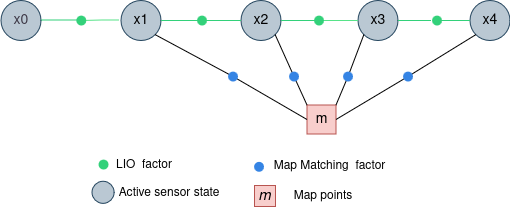

The diagram above was exported from draw.io. Its source (the exported page's mxGraphModel, read from the mxfile embedded in the PNG):
<mxGraphModel dx="786" dy="466" grid="0" gridSize="10" guides="1" tooltips="1" connect="1" arrows="1" fold="1" page="1" pageScale="1" pageWidth="850" pageHeight="1100" math="0" shadow="0">
  <root>
    <mxCell id="0" />
    <mxCell id="1" parent="0" />
    <mxCell id="2" value="&lt;font style=&quot;font-size: 14px;&quot;&gt;x3&lt;/font&gt;" style="ellipse;whiteSpace=wrap;html=1;aspect=fixed;fillColor=#bac8d3;strokeColor=#23445d;" vertex="1" parent="1">
      <mxGeometry x="594.5" y="2543" width="40" height="40" as="geometry" />
    </mxCell>
    <mxCell id="3" value="&lt;font style=&quot;font-size: 14px;&quot;&gt;m&lt;/font&gt;" style="whiteSpace=wrap;html=1;aspect=fixed;fillColor=#f8cecc;strokeColor=#b85450;" vertex="1" parent="1">
      <mxGeometry x="543.5" y="2647.5" width="29" height="29" as="geometry" />
    </mxCell>
    <mxCell id="4" value="&lt;font style=&quot;font-size: 14px; color: light-dark(rgb(61, 56, 70), rgb(237, 237, 237));&quot;&gt;x0&lt;/font&gt;" style="ellipse;whiteSpace=wrap;html=1;aspect=fixed;strokeColor=#23445d;fillColor=#bac8d3;" vertex="1" parent="1">
      <mxGeometry x="237.5" y="2543" width="40" height="40" as="geometry" />
    </mxCell>
    <mxCell id="5" value="&lt;font style=&quot;font-size: 14px;&quot;&gt;x1&lt;/font&gt;" style="ellipse;whiteSpace=wrap;html=1;aspect=fixed;fillColor=#bac8d3;strokeColor=#23445d;" vertex="1" parent="1">
      <mxGeometry x="357.5" y="2543" width="40" height="40" as="geometry" />
    </mxCell>
    <mxCell id="6" value="&lt;font style=&quot;font-size: 14px;&quot;&gt;x2&lt;/font&gt;" style="ellipse;whiteSpace=wrap;html=1;aspect=fixed;fillColor=#bac8d3;strokeColor=#23445d;" vertex="1" parent="1">
      <mxGeometry x="477.5" y="2543" width="40" height="40" as="geometry" />
    </mxCell>
    <mxCell id="7" value="" style="shape=waypoint;sketch=0;fillStyle=solid;size=6;pointerEvents=1;points=[];fillColor=default;resizable=0;rotatable=0;perimeter=centerPerimeter;snapToPoint=1;fontSize=20;shadow=0;perimeterSpacing=2;strokeWidth=3;strokeColor=light-dark(#33d17a, #ededed);" vertex="1" parent="1">
      <mxGeometry x="428.5" y="2553" width="20" height="20" as="geometry" />
    </mxCell>
    <mxCell id="8" value="" style="endArrow=none;html=1;rounded=0;exitX=1.063;exitY=0.833;exitDx=0;exitDy=0;exitPerimeter=0;entryX=0.167;entryY=0.646;entryDx=0;entryDy=0;entryPerimeter=0;" edge="1" parent="1">
      <mxGeometry width="50" height="50" relative="1" as="geometry">
        <mxPoint x="356.5" y="2651" as="sourcePoint" />
        <mxPoint x="356.5" y="2651" as="targetPoint" />
        <Array as="points" />
      </mxGeometry>
    </mxCell>
    <mxCell id="9" value="" style="endArrow=none;html=1;rounded=0;exitDx=0;exitDy=0;exitX=1;exitY=0.5;strokeColor=light-dark(#33d17a, #004400);" edge="1" source="5" parent="1">
      <mxGeometry width="50" height="50" relative="1" as="geometry">
        <mxPoint x="327.5" y="2740" as="sourcePoint" />
        <mxPoint x="434.5" y="2563" as="targetPoint" />
        <Array as="points" />
      </mxGeometry>
    </mxCell>
    <mxCell id="10" value="" style="endArrow=none;html=1;rounded=0;entryX=0;entryY=0.5;entryDx=0;entryDy=0;strokeColor=light-dark(#33d17a, #ededed);" edge="1" target="6" parent="1">
      <mxGeometry width="50" height="50" relative="1" as="geometry">
        <mxPoint x="442.5" y="2563" as="sourcePoint" />
        <mxPoint x="378.5" y="2750" as="targetPoint" />
        <Array as="points" />
      </mxGeometry>
    </mxCell>
    <mxCell id="11" value="" style="endArrow=none;html=1;rounded=0;exitDx=0;exitDy=0;entryX=1;entryY=0.5;entryDx=0;entryDy=0;strokeColor=light-dark(#33d17a, #ededed);" edge="1" source="13" target="6" parent="1">
      <mxGeometry width="50" height="50" relative="1" as="geometry">
        <mxPoint x="493.5" y="2587" as="sourcePoint" />
        <mxPoint x="466.5" y="2662" as="targetPoint" />
      </mxGeometry>
    </mxCell>
    <mxCell id="12" value="" style="endArrow=none;html=1;rounded=0;exitX=0;exitY=0.5;exitDx=0;exitDy=0;strokeColor=light-dark(#57e389, #ededed);" edge="1" source="2" parent="1">
      <mxGeometry width="50" height="50" relative="1" as="geometry">
        <mxPoint x="582.5" y="2563" as="sourcePoint" />
        <mxPoint x="555.5" y="2563" as="targetPoint" />
      </mxGeometry>
    </mxCell>
    <mxCell id="13" value="" style="shape=waypoint;sketch=0;fillStyle=solid;size=6;pointerEvents=1;points=[];fillColor=none;resizable=0;rotatable=0;perimeter=centerPerimeter;snapToPoint=1;fontSize=20;shadow=0;perimeterSpacing=2;strokeWidth=3;strokeColor=light-dark(#33d17a, #ededed);fontColor=light-dark(#3584e4, #ededed);" vertex="1" parent="1">
      <mxGeometry x="545.5" y="2553" width="20" height="20" as="geometry" />
    </mxCell>
    <mxCell id="14" value="" style="endArrow=none;html=1;rounded=0;exitDx=0;exitDy=0;entryX=0.417;entryY=0.729;entryDx=0;entryDy=0;entryPerimeter=0;" edge="1" parent="1">
      <mxGeometry width="50" height="50" relative="1" as="geometry">
        <mxPoint x="377.5" y="2628" as="sourcePoint" />
        <mxPoint x="377.5" y="2628" as="targetPoint" />
      </mxGeometry>
    </mxCell>
    <mxCell id="15" value="&lt;font style=&quot;font-size: 14px;&quot;&gt;x4&lt;/font&gt;" style="ellipse;whiteSpace=wrap;html=1;aspect=fixed;fillColor=#bac8d3;strokeColor=#23445d;" vertex="1" parent="1">
      <mxGeometry x="706.5" y="2543" width="40" height="40" as="geometry" />
    </mxCell>
    <mxCell id="16" value="" style="endArrow=none;html=1;rounded=0;exitDx=0;exitDy=0;" edge="1" source="18" parent="1">
      <mxGeometry width="50" height="50" relative="1" as="geometry">
        <mxPoint x="604.5" y="2573" as="sourcePoint" />
        <mxPoint x="677.5" y="2565" as="targetPoint" />
      </mxGeometry>
    </mxCell>
    <mxCell id="17" value="" style="endArrow=none;html=1;rounded=0;exitX=0;exitY=0.5;exitDx=0;exitDy=0;strokeColor=light-dark(#33d17a, #ededed);" edge="1" source="15" target="18" parent="1">
      <mxGeometry width="50" height="50" relative="1" as="geometry">
        <mxPoint x="708.5" y="2565" as="sourcePoint" />
        <mxPoint x="677.5" y="2565" as="targetPoint" />
      </mxGeometry>
    </mxCell>
    <mxCell id="18" value="" style="shape=waypoint;sketch=0;fillStyle=solid;size=6;pointerEvents=1;points=[];fillColor=none;resizable=0;rotatable=0;perimeter=centerPerimeter;snapToPoint=1;fontSize=20;shadow=0;perimeterSpacing=2;strokeWidth=3;strokeColor=light-dark(#33d17a, #ededed);fontColor=light-dark(#3584e4, #ededed);" vertex="1" parent="1">
      <mxGeometry x="663.5" y="2553" width="20" height="20" as="geometry" />
    </mxCell>
    <mxCell id="19" value="" style="endArrow=none;html=1;rounded=0;entryX=1;entryY=0.5;entryDx=0;entryDy=0;strokeColor=light-dark(#33d17a, #ededed);" edge="1" target="2" parent="1">
      <mxGeometry width="50" height="50" relative="1" as="geometry">
        <mxPoint x="667.5" y="2563" as="sourcePoint" />
        <mxPoint x="683.5" y="2573" as="targetPoint" />
      </mxGeometry>
    </mxCell>
    <mxCell id="20" value="" style="endArrow=none;html=1;rounded=0;exitDx=0;exitDy=0;entryDx=0;entryDy=0;entryX=0;entryY=0.5;" edge="1" source="25" target="3" parent="1">
      <mxGeometry width="50" height="50" relative="1" as="geometry">
        <mxPoint x="352.5" y="2397" as="sourcePoint" />
        <mxPoint x="432.5" y="2443" as="targetPoint" />
      </mxGeometry>
    </mxCell>
    <mxCell id="21" value="" style="endArrow=none;html=1;rounded=0;exitDx=0;exitDy=0;entryX=0;entryY=0;entryDx=0;entryDy=0;" edge="1" source="31" target="3" parent="1">
      <mxGeometry width="50" height="50" relative="1" as="geometry">
        <mxPoint x="362.5" y="2407" as="sourcePoint" />
        <mxPoint x="540.5" y="2642" as="targetPoint" />
      </mxGeometry>
    </mxCell>
    <mxCell id="22" value="" style="endArrow=none;html=1;rounded=0;exitDx=0;exitDy=0;entryDx=0;entryDy=0;entryX=1;entryY=0;" edge="1" source="27" target="3" parent="1">
      <mxGeometry width="50" height="50" relative="1" as="geometry">
        <mxPoint x="372.5" y="2417" as="sourcePoint" />
        <mxPoint x="452.5" y="2463" as="targetPoint" />
      </mxGeometry>
    </mxCell>
    <mxCell id="23" value="" style="endArrow=none;html=1;rounded=0;exitDx=0;exitDy=0;entryDx=0;entryDy=0;entryX=0;entryY=1;" edge="1" source="29" target="15" parent="1">
      <mxGeometry width="50" height="50" relative="1" as="geometry">
        <mxPoint x="382.5" y="2427" as="sourcePoint" />
        <mxPoint x="462.5" y="2473" as="targetPoint" />
      </mxGeometry>
    </mxCell>
    <mxCell id="24" value="" style="endArrow=none;html=1;rounded=0;exitDx=0;exitDy=0;entryDx=0;entryDy=0;exitX=1;exitY=1;" edge="1" source="5" target="25" parent="1">
      <mxGeometry width="50" height="50" relative="1" as="geometry">
        <mxPoint x="391.5" y="2577" as="sourcePoint" />
        <mxPoint x="543.5" y="2662" as="targetPoint" />
      </mxGeometry>
    </mxCell>
    <mxCell id="25" value="" style="shape=waypoint;sketch=0;fillStyle=solid;size=6;pointerEvents=1;points=[];fillColor=none;resizable=0;rotatable=0;perimeter=centerPerimeter;snapToPoint=1;fontSize=20;shadow=0;perimeterSpacing=2;strokeWidth=3;strokeColor=light-dark(#3584e4, #ededed);fontColor=light-dark(#3584e4, #ededed);" vertex="1" parent="1">
      <mxGeometry x="459.5" y="2609" width="20" height="20" as="geometry" />
    </mxCell>
    <mxCell id="26" value="" style="endArrow=none;html=1;rounded=0;exitDx=0;exitDy=0;entryDx=0;entryDy=0;exitX=0;exitY=1;" edge="1" source="2" target="27" parent="1">
      <mxGeometry width="50" height="50" relative="1" as="geometry">
        <mxPoint x="600.5" y="2577" as="sourcePoint" />
        <mxPoint x="572.5" y="2648" as="targetPoint" />
      </mxGeometry>
    </mxCell>
    <mxCell id="27" value="" style="shape=waypoint;sketch=0;fillStyle=solid;size=6;pointerEvents=1;points=[];fillColor=none;resizable=0;rotatable=0;perimeter=centerPerimeter;snapToPoint=1;fontSize=20;shadow=0;perimeterSpacing=2;strokeWidth=3;strokeColor=light-dark(#3584e4, #ededed);fontColor=light-dark(#3584e4, #ededed);" vertex="1" parent="1">
      <mxGeometry x="574.5" y="2609" width="20" height="20" as="geometry" />
    </mxCell>
    <mxCell id="28" value="" style="endArrow=none;html=1;rounded=0;exitDx=0;exitDy=0;entryDx=0;entryDy=0;exitX=1;exitY=0.5;" edge="1" source="3" target="29" parent="1">
      <mxGeometry width="50" height="50" relative="1" as="geometry">
        <mxPoint x="572.5" y="2662" as="sourcePoint" />
        <mxPoint x="712.5" y="2577" as="targetPoint" />
      </mxGeometry>
    </mxCell>
    <mxCell id="29" value="" style="shape=waypoint;sketch=0;fillStyle=solid;size=6;pointerEvents=1;points=[];fillColor=none;resizable=0;rotatable=0;perimeter=centerPerimeter;snapToPoint=1;fontSize=20;shadow=0;perimeterSpacing=2;strokeWidth=3;strokeColor=light-dark(#3584e4, #ededed);fontColor=light-dark(#3584e4, #ededed);" vertex="1" parent="1">
      <mxGeometry x="634.5" y="2609" width="20" height="20" as="geometry" />
    </mxCell>
    <mxCell id="30" value="" style="endArrow=none;html=1;rounded=0;exitDx=0;exitDy=0;exitX=1;exitY=1;entryDx=0;entryDy=0;" edge="1" source="6" target="31" parent="1">
      <mxGeometry width="50" height="50" relative="1" as="geometry">
        <mxPoint x="511.5" y="2577" as="sourcePoint" />
        <mxPoint x="543.5" y="2648" as="targetPoint" />
      </mxGeometry>
    </mxCell>
    <mxCell id="31" value="" style="shape=waypoint;sketch=0;fillStyle=solid;size=6;pointerEvents=1;points=[];fillColor=none;resizable=0;rotatable=0;perimeter=centerPerimeter;snapToPoint=1;fontSize=20;shadow=0;perimeterSpacing=2;strokeWidth=3;strokeColor=light-dark(#3584e4, #ededed);fontColor=light-dark(#3584e4, #ededed);" vertex="1" parent="1">
      <mxGeometry x="520.5" y="2609" width="20" height="20" as="geometry" />
    </mxCell>
    <mxCell id="32" value="" style="endArrow=none;html=1;rounded=0;entryX=0;entryY=0.5;entryDx=0;entryDy=0;strokeColor=light-dark(#33d17a, #ededed);" edge="1" parent="1">
      <mxGeometry width="50" height="50" relative="1" as="geometry">
        <mxPoint x="277.5" y="2562.5" as="sourcePoint" />
        <mxPoint x="313" y="2562.5" as="targetPoint" />
        <Array as="points" />
      </mxGeometry>
    </mxCell>
    <mxCell id="33" value="" style="endArrow=none;html=1;rounded=0;entryX=0;entryY=0.5;entryDx=0;entryDy=0;strokeColor=light-dark(#57e389, #ededed);" edge="1" source="35" parent="1">
      <mxGeometry width="50" height="50" relative="1" as="geometry">
        <mxPoint x="320.27" y="2562.5" as="sourcePoint" />
        <mxPoint x="355.77" y="2562.5" as="targetPoint" />
        <Array as="points">
          <mxPoint x="338.27" y="2562.5" />
        </Array>
      </mxGeometry>
    </mxCell>
    <mxCell id="34" value="" style="endArrow=none;html=1;rounded=0;entryDx=0;entryDy=0;" edge="1" target="35" parent="1">
      <mxGeometry width="50" height="50" relative="1" as="geometry">
        <mxPoint x="320.27" y="2562.5" as="sourcePoint" />
        <mxPoint x="355.77" y="2562.5" as="targetPoint" />
        <Array as="points" />
      </mxGeometry>
    </mxCell>
    <mxCell id="35" value="" style="shape=waypoint;sketch=0;fillStyle=solid;size=6;pointerEvents=1;points=[];fillColor=default;resizable=0;rotatable=0;perimeter=centerPerimeter;snapToPoint=1;fontSize=20;shadow=0;perimeterSpacing=2;strokeWidth=3;strokeColor=light-dark(#33d17a, #ededed);" vertex="1" parent="1">
      <mxGeometry x="307.82" y="2553" width="20" height="20" as="geometry" />
    </mxCell>
    <mxCell id="36" value="" style="shape=waypoint;sketch=0;fillStyle=solid;size=6;pointerEvents=1;points=[];fillColor=none;resizable=0;rotatable=0;perimeter=centerPerimeter;snapToPoint=1;fontSize=20;shadow=0;perimeterSpacing=2;strokeWidth=3;strokeColor=light-dark(#33d17a, #ededed);fontColor=light-dark(#3584e4, #ededed);" vertex="1" parent="1">
      <mxGeometry x="329.94476714562313" y="2697.001489303973" width="20" height="20" as="geometry" />
    </mxCell>
    <mxCell id="37" value="" style="shape=waypoint;sketch=0;fillStyle=solid;size=6;pointerEvents=1;points=[];fillColor=none;resizable=0;rotatable=0;perimeter=centerPerimeter;snapToPoint=1;fontSize=20;shadow=0;perimeterSpacing=2;strokeWidth=3;strokeColor=light-dark(#3584e4, #ededed);fontColor=light-dark(#3584e4, #ededed);" vertex="1" parent="1">
      <mxGeometry x="485.56446914275926" y="2699.13" width="20" height="20" as="geometry" />
    </mxCell>
    <mxCell id="38" value="LIO&amp;nbsp; factor" style="text;html=1;align=center;verticalAlign=middle;whiteSpace=wrap;rounded=0;" vertex="1" parent="1">
      <mxGeometry x="340.5" y="2697" width="79.82" height="22.13" as="geometry" />
    </mxCell>
    <mxCell id="39" value="" style="ellipse;whiteSpace=wrap;html=1;aspect=fixed;fillColor=#bac8d3;strokeColor=#23445d;" vertex="1" parent="1">
      <mxGeometry x="328.5" y="2723.8010178634677" width="22.129142219400567" height="22.129142219400567" as="geometry" />
    </mxCell>
    <mxCell id="40" value="Active sensor state" style="text;html=1;align=center;verticalAlign=middle;whiteSpace=wrap;rounded=0;" vertex="1" parent="1">
      <mxGeometry x="350.63" y="2724.93" width="109.54" height="22.13" as="geometry" />
    </mxCell>
    <mxCell id="41" value="Map Matching&amp;nbsp; factor " style="text;html=1;align=center;verticalAlign=middle;whiteSpace=wrap;rounded=0;" vertex="1" parent="1">
      <mxGeometry x="495.5" y="2698.13" width="140.5" height="22.13" as="geometry" />
    </mxCell>
    <mxCell id="42" value="&lt;i&gt;&lt;font style=&quot;font-size: 15px;&quot;&gt;m&lt;/font&gt;&lt;/i&gt;" style="whiteSpace=wrap;html=1;aspect=fixed;fillColor=#f8cecc;strokeColor=#b85450;" vertex="1" parent="1">
      <mxGeometry x="491.0165311321716" y="2728.0009953820963" width="20.97918679453339" height="20.97918679453339" as="geometry" />
    </mxCell>
    <mxCell id="43" value="Map points" style="text;html=1;align=center;verticalAlign=middle;whiteSpace=wrap;rounded=0;" vertex="1" parent="1">
      <mxGeometry x="515" y="2728" width="90" height="22.13" as="geometry" />
    </mxCell>
  </root>
</mxGraphModel>